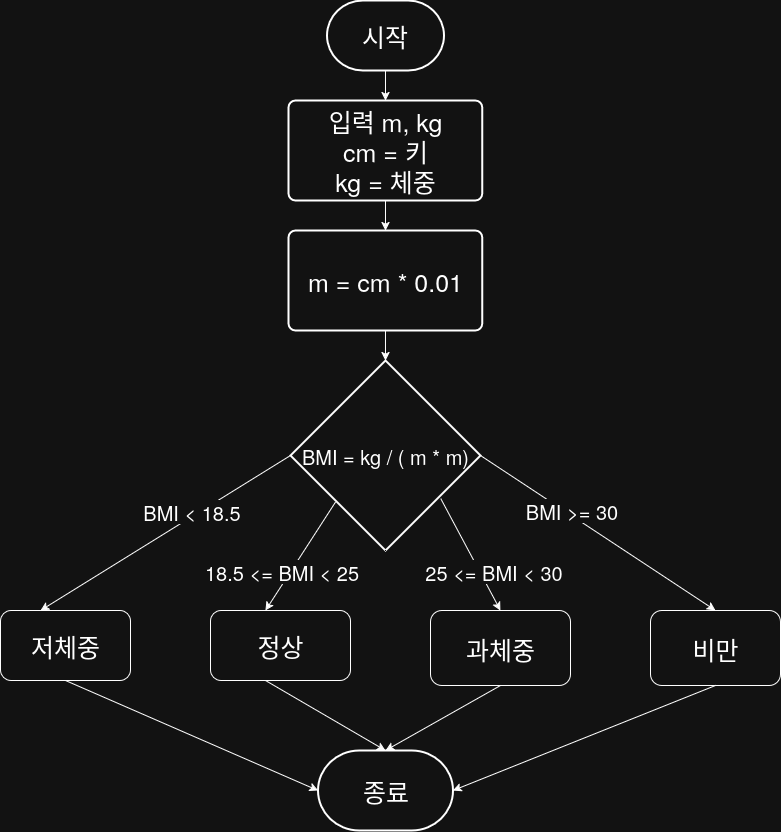

The diagram above was exported from draw.io. Its source (the exported page's mxGraphModel, read from the mxfile embedded in the PNG):
<mxGraphModel dx="1678" dy="2035" grid="1" gridSize="10" guides="1" tooltips="1" connect="1" arrows="1" fold="1" page="1" pageScale="1" pageWidth="850" pageHeight="1100" math="0" shadow="0">
  <root>
    <mxCell id="0" />
    <mxCell id="1" parent="0" />
    <mxCell id="jlbYOmYN5P35G9X9d7Gi-52" value="시작" style="strokeWidth=2;html=1;shape=mxgraph.flowchart.terminator;whiteSpace=wrap;fontSize=25;" vertex="1" parent="1">
      <mxGeometry x="356.49" y="-110" width="117" height="70" as="geometry" />
    </mxCell>
    <mxCell id="jlbYOmYN5P35G9X9d7Gi-53" value="&lt;div&gt;입력 m, kg&lt;/div&gt;&lt;div&gt;cm = 키&lt;/div&gt;&lt;div&gt;kg = 체중&lt;/div&gt;" style="rounded=1;whiteSpace=wrap;html=1;absoluteArcSize=1;arcSize=14;strokeWidth=2;fontSize=25;" vertex="1" parent="1">
      <mxGeometry x="318.12" y="-10" width="193.76" height="100" as="geometry" />
    </mxCell>
    <mxCell id="jlbYOmYN5P35G9X9d7Gi-54" value="BMI = kg / ( m * m)" style="strokeWidth=2;html=1;shape=mxgraph.flowchart.decision;whiteSpace=wrap;fontSize=20;" vertex="1" parent="1">
      <mxGeometry x="319.99" y="250" width="190" height="190" as="geometry" />
    </mxCell>
    <mxCell id="jlbYOmYN5P35G9X9d7Gi-57" value="" style="endArrow=classic;html=1;rounded=0;exitX=1;exitY=0.5;exitDx=0;exitDy=0;exitPerimeter=0;entryX=0.5;entryY=0;entryDx=0;entryDy=0;" edge="1" parent="1" source="jlbYOmYN5P35G9X9d7Gi-54" target="jlbYOmYN5P35G9X9d7Gi-66">
      <mxGeometry width="50" height="50" relative="1" as="geometry">
        <mxPoint x="420" y="390" as="sourcePoint" />
        <mxPoint x="415" y="470" as="targetPoint" />
      </mxGeometry>
    </mxCell>
    <mxCell id="jlbYOmYN5P35G9X9d7Gi-58" value="BMI &amp;gt;= 30" style="edgeLabel;html=1;align=center;verticalAlign=middle;resizable=0;points=[];fontSize=20;" vertex="1" connectable="0" parent="jlbYOmYN5P35G9X9d7Gi-57">
      <mxGeometry x="-0.0137" y="2" relative="1" as="geometry">
        <mxPoint x="-27" y="-20" as="offset" />
      </mxGeometry>
    </mxCell>
    <mxCell id="jlbYOmYN5P35G9X9d7Gi-61" value="" style="endArrow=classic;html=1;rounded=0;exitX=0.5;exitY=1;exitDx=0;exitDy=0;entryX=0.5;entryY=0;entryDx=0;entryDy=0;entryPerimeter=0;" edge="1" parent="1" source="jlbYOmYN5P35G9X9d7Gi-95" target="jlbYOmYN5P35G9X9d7Gi-54">
      <mxGeometry width="50" height="50" relative="1" as="geometry">
        <mxPoint x="510" y="200" as="sourcePoint" />
        <mxPoint x="530" y="180" as="targetPoint" />
      </mxGeometry>
    </mxCell>
    <mxCell id="jlbYOmYN5P35G9X9d7Gi-62" value="" style="endArrow=classic;html=1;rounded=0;exitX=0.5;exitY=1;exitDx=0;exitDy=0;exitPerimeter=0;entryX=0.5;entryY=0;entryDx=0;entryDy=0;" edge="1" parent="1" source="jlbYOmYN5P35G9X9d7Gi-52" target="jlbYOmYN5P35G9X9d7Gi-53">
      <mxGeometry width="50" height="50" relative="1" as="geometry">
        <mxPoint x="390" y="340" as="sourcePoint" />
        <mxPoint x="420" y="90" as="targetPoint" />
      </mxGeometry>
    </mxCell>
    <mxCell id="jlbYOmYN5P35G9X9d7Gi-66" value="비만" style="rounded=1;whiteSpace=wrap;html=1;fontSize=25;" vertex="1" parent="1">
      <mxGeometry x="680" y="500" width="130" height="75" as="geometry" />
    </mxCell>
    <mxCell id="jlbYOmYN5P35G9X9d7Gi-67" value="종료" style="strokeWidth=2;html=1;shape=mxgraph.flowchart.terminator;whiteSpace=wrap;fontSize=25;" vertex="1" parent="1">
      <mxGeometry x="347.5" y="640" width="135" height="80" as="geometry" />
    </mxCell>
    <mxCell id="jlbYOmYN5P35G9X9d7Gi-68" value="" style="endArrow=classic;html=1;rounded=0;exitX=0.5;exitY=1;exitDx=0;exitDy=0;entryX=1;entryY=0.5;entryDx=0;entryDy=0;entryPerimeter=0;" edge="1" parent="1" source="jlbYOmYN5P35G9X9d7Gi-66" target="jlbYOmYN5P35G9X9d7Gi-67">
      <mxGeometry width="50" height="50" relative="1" as="geometry">
        <mxPoint x="412" y="580.97" as="sourcePoint" />
        <mxPoint x="482.5" y="660" as="targetPoint" />
      </mxGeometry>
    </mxCell>
    <mxCell id="jlbYOmYN5P35G9X9d7Gi-80" value="" style="endArrow=classic;html=1;rounded=0;exitX=0;exitY=0.5;exitDx=0;exitDy=0;exitPerimeter=0;entryX=0.5;entryY=0;entryDx=0;entryDy=0;" edge="1" parent="1" source="jlbYOmYN5P35G9X9d7Gi-54">
      <mxGeometry width="50" height="50" relative="1" as="geometry">
        <mxPoint x="260" y="310" as="sourcePoint" />
        <mxPoint x="70" y="500" as="targetPoint" />
      </mxGeometry>
    </mxCell>
    <mxCell id="jlbYOmYN5P35G9X9d7Gi-81" value="BMI &amp;lt; 18.5" style="edgeLabel;html=1;align=center;verticalAlign=middle;resizable=0;points=[];fontSize=20;" vertex="1" connectable="0" parent="jlbYOmYN5P35G9X9d7Gi-80">
      <mxGeometry x="-0.0137" y="2" relative="1" as="geometry">
        <mxPoint x="22" y="-23" as="offset" />
      </mxGeometry>
    </mxCell>
    <mxCell id="jlbYOmYN5P35G9X9d7Gi-85" value="" style="endArrow=classic;html=1;rounded=0;exitX=0.5;exitY=1;exitDx=0;exitDy=0;entryX=0;entryY=0.5;entryDx=0;entryDy=0;entryPerimeter=0;" edge="1" parent="1" source="jlbYOmYN5P35G9X9d7Gi-113" target="jlbYOmYN5P35G9X9d7Gi-67">
      <mxGeometry width="50" height="50" relative="1" as="geometry">
        <mxPoint x="70" y="575" as="sourcePoint" />
        <mxPoint x="347.5" y="660" as="targetPoint" />
      </mxGeometry>
    </mxCell>
    <mxCell id="jlbYOmYN5P35G9X9d7Gi-95" value="m = cm * 0.01" style="rounded=1;whiteSpace=wrap;html=1;absoluteArcSize=1;arcSize=14;strokeWidth=2;fontSize=25;" vertex="1" parent="1">
      <mxGeometry x="318.11" y="120" width="193.76" height="100" as="geometry" />
    </mxCell>
    <mxCell id="jlbYOmYN5P35G9X9d7Gi-97" value="과체중" style="rounded=1;whiteSpace=wrap;html=1;fontSize=25;" vertex="1" parent="1">
      <mxGeometry x="460" y="500" width="140" height="75" as="geometry" />
    </mxCell>
    <mxCell id="jlbYOmYN5P35G9X9d7Gi-99" value="" style="endArrow=classic;html=1;rounded=0;exitX=0.5;exitY=1;exitDx=0;exitDy=0;entryX=0.5;entryY=0;entryDx=0;entryDy=0;" edge="1" parent="1" source="jlbYOmYN5P35G9X9d7Gi-53" target="jlbYOmYN5P35G9X9d7Gi-95">
      <mxGeometry width="50" height="50" relative="1" as="geometry">
        <mxPoint x="430" y="120" as="sourcePoint" />
        <mxPoint x="430" y="160" as="targetPoint" />
      </mxGeometry>
    </mxCell>
    <mxCell id="jlbYOmYN5P35G9X9d7Gi-101" value="" style="endArrow=classic;html=1;rounded=0;entryX=0.5;entryY=0;entryDx=0;entryDy=0;exitX=0.237;exitY=0.745;exitDx=0;exitDy=0;exitPerimeter=0;" edge="1" parent="1" source="jlbYOmYN5P35G9X9d7Gi-54">
      <mxGeometry width="50" height="50" relative="1" as="geometry">
        <mxPoint x="673" y="440" as="sourcePoint" />
        <mxPoint x="295" y="500" as="targetPoint" />
      </mxGeometry>
    </mxCell>
    <mxCell id="jlbYOmYN5P35G9X9d7Gi-102" value="18.5 &amp;lt;= BMI &amp;lt; 25" style="edgeLabel;html=1;align=center;verticalAlign=middle;resizable=0;points=[];fontSize=20;" vertex="1" connectable="0" parent="jlbYOmYN5P35G9X9d7Gi-101">
      <mxGeometry x="-0.0137" y="2" relative="1" as="geometry">
        <mxPoint x="-22" y="14" as="offset" />
      </mxGeometry>
    </mxCell>
    <mxCell id="jlbYOmYN5P35G9X9d7Gi-103" value="" style="endArrow=classic;html=1;rounded=0;exitX=0.791;exitY=0.727;exitDx=0;exitDy=0;exitPerimeter=0;entryX=0.5;entryY=0;entryDx=0;entryDy=0;" edge="1" parent="1" source="jlbYOmYN5P35G9X9d7Gi-54" target="jlbYOmYN5P35G9X9d7Gi-97">
      <mxGeometry width="50" height="50" relative="1" as="geometry">
        <mxPoint x="863" y="440" as="sourcePoint" />
        <mxPoint x="520" y="580" as="targetPoint" />
      </mxGeometry>
    </mxCell>
    <mxCell id="jlbYOmYN5P35G9X9d7Gi-104" value="25 &amp;lt;= BMI &amp;lt; 30" style="edgeLabel;html=1;align=center;verticalAlign=middle;resizable=0;points=[];fontSize=20;" vertex="1" connectable="0" parent="jlbYOmYN5P35G9X9d7Gi-103">
      <mxGeometry x="-0.0137" y="2" relative="1" as="geometry">
        <mxPoint x="21" y="18" as="offset" />
      </mxGeometry>
    </mxCell>
    <mxCell id="jlbYOmYN5P35G9X9d7Gi-107" value="" style="endArrow=classic;html=1;rounded=0;exitX=0.5;exitY=1;exitDx=0;exitDy=0;entryX=0.5;entryY=0;entryDx=0;entryDy=0;entryPerimeter=0;" edge="1" parent="1" target="jlbYOmYN5P35G9X9d7Gi-67">
      <mxGeometry width="50" height="50" relative="1" as="geometry">
        <mxPoint x="295" y="570" as="sourcePoint" />
        <mxPoint x="350" y="750" as="targetPoint" />
      </mxGeometry>
    </mxCell>
    <mxCell id="jlbYOmYN5P35G9X9d7Gi-111" value="" style="endArrow=classic;html=1;rounded=0;exitX=0.5;exitY=1;exitDx=0;exitDy=0;entryX=0.5;entryY=0;entryDx=0;entryDy=0;entryPerimeter=0;" edge="1" parent="1" source="jlbYOmYN5P35G9X9d7Gi-97" target="jlbYOmYN5P35G9X9d7Gi-67">
      <mxGeometry width="50" height="50" relative="1" as="geometry">
        <mxPoint x="510" y="630" as="sourcePoint" />
        <mxPoint x="686" y="765" as="targetPoint" />
      </mxGeometry>
    </mxCell>
    <mxCell id="jlbYOmYN5P35G9X9d7Gi-112" value="정상" style="rounded=1;whiteSpace=wrap;html=1;fontSize=25;" vertex="1" parent="1">
      <mxGeometry x="240" y="500" width="140" height="70" as="geometry" />
    </mxCell>
    <mxCell id="jlbYOmYN5P35G9X9d7Gi-113" value="&lt;div&gt;저체중&lt;/div&gt;" style="rounded=1;whiteSpace=wrap;html=1;fontSize=25;" vertex="1" parent="1">
      <mxGeometry x="30" y="500" width="130" height="70" as="geometry" />
    </mxCell>
  </root>
</mxGraphModel>